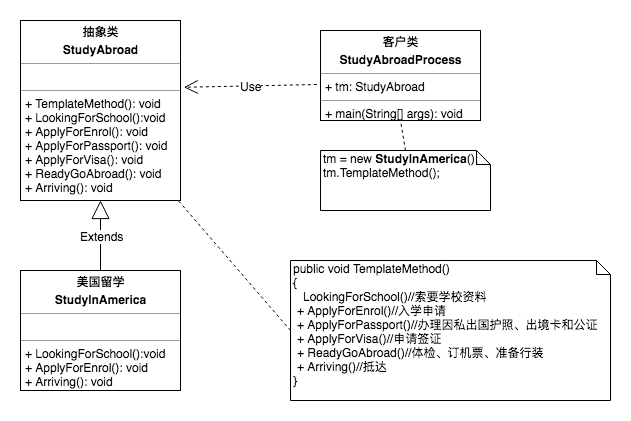

The diagram above was exported from draw.io. Its source (the exported page's mxGraphModel, read from the mxfile embedded in the PNG):
<mxGraphModel dx="1251" dy="569" grid="1" gridSize="10" guides="1" tooltips="1" connect="1" arrows="1" fold="1" page="1" pageScale="1" pageWidth="827" pageHeight="1169" math="0" shadow="0">
  <root>
    <mxCell id="0" />
    <mxCell id="1" parent="0" />
    <mxCell id="vuneg_YJLssjPU8DOAY9-1" value="&lt;p style=&quot;margin: 0px ; margin-top: 4px ; text-align: center&quot;&gt;&lt;b&gt;抽象类&lt;/b&gt;&lt;/p&gt;&lt;p style=&quot;margin: 0px ; margin-top: 4px ; text-align: center&quot;&gt;&lt;b&gt;StudyAbroad&lt;/b&gt;&lt;/p&gt;&lt;hr size=&quot;1&quot;&gt;&lt;p style=&quot;margin: 0px ; margin-left: 4px&quot;&gt;&lt;br&gt;&lt;/p&gt;&lt;hr size=&quot;1&quot;&gt;&lt;p style=&quot;margin: 0px ; margin-left: 4px&quot;&gt;+ TemplateMethod(): void&lt;/p&gt;&lt;p style=&quot;margin: 0px ; margin-left: 4px&quot;&gt;+ LookingForSchool():void&lt;/p&gt;&lt;p style=&quot;margin: 0px ; margin-left: 4px&quot;&gt;+ ApplyForEnrol(): void&lt;br&gt;&lt;/p&gt;&lt;p style=&quot;margin: 0px ; margin-left: 4px&quot;&gt;+ ApplyForPassport(): void&lt;br&gt;&lt;/p&gt;&lt;p style=&quot;margin: 0px ; margin-left: 4px&quot;&gt;+ ApplyForVisa(): void&lt;br&gt;&lt;/p&gt;&lt;p style=&quot;margin: 0px ; margin-left: 4px&quot;&gt;+ ReadyGoAbroad(): void&lt;br&gt;&lt;/p&gt;&lt;p style=&quot;margin: 0px ; margin-left: 4px&quot;&gt;+ Arriving(): void&lt;br&gt;&lt;/p&gt;&lt;p style=&quot;margin: 0px ; margin-left: 4px&quot;&gt;&lt;br&gt;&lt;/p&gt;" style="verticalAlign=top;align=left;overflow=fill;fontSize=12;fontFamily=Helvetica;html=1;" vertex="1" parent="1">
      <mxGeometry x="180" y="110" width="160" height="180" as="geometry" />
    </mxCell>
    <mxCell id="vuneg_YJLssjPU8DOAY9-2" value="&lt;p style=&quot;margin: 0px ; margin-top: 4px ; text-align: center&quot;&gt;&lt;b&gt;客户类&lt;/b&gt;&lt;/p&gt;&lt;p style=&quot;margin: 0px ; margin-top: 4px ; text-align: center&quot;&gt;&lt;b&gt;StudyAbroadProcess&lt;/b&gt;&lt;/p&gt;&lt;hr size=&quot;1&quot;&gt;&lt;p style=&quot;margin: 0px ; margin-left: 4px&quot;&gt;+ tm: StudyAbroad&lt;/p&gt;&lt;hr size=&quot;1&quot;&gt;&lt;p style=&quot;margin: 0px ; margin-left: 4px&quot;&gt;+ main(String[] args): void&lt;/p&gt;" style="verticalAlign=top;align=left;overflow=fill;fontSize=12;fontFamily=Helvetica;html=1;" vertex="1" parent="1">
      <mxGeometry x="480" y="120" width="160" height="90" as="geometry" />
    </mxCell>
    <mxCell id="vuneg_YJLssjPU8DOAY9-3" value="tm = new&amp;nbsp;&lt;b style=&quot;text-align: center ; white-space: nowrap&quot;&gt;StudyInAmerica&lt;/b&gt;();&lt;br&gt;tm.TemplateMethod();" style="shape=note;whiteSpace=wrap;html=1;size=14;verticalAlign=top;align=left;spacingTop=-6;" vertex="1" parent="1">
      <mxGeometry x="480" y="240" width="170" height="60" as="geometry" />
    </mxCell>
    <mxCell id="vuneg_YJLssjPU8DOAY9-4" value="" style="endArrow=none;dashed=1;html=1;exitX=0.5;exitY=0;exitDx=0;exitDy=0;exitPerimeter=0;entryX=0.5;entryY=1;entryDx=0;entryDy=0;" edge="1" parent="1" source="vuneg_YJLssjPU8DOAY9-3" target="vuneg_YJLssjPU8DOAY9-2">
      <mxGeometry width="50" height="50" relative="1" as="geometry">
        <mxPoint x="360" y="280" as="sourcePoint" />
        <mxPoint x="553" y="199" as="targetPoint" />
      </mxGeometry>
    </mxCell>
    <mxCell id="vuneg_YJLssjPU8DOAY9-5" value="Use" style="endArrow=open;endSize=12;dashed=1;html=1;entryX=1.021;entryY=0.371;entryDx=0;entryDy=0;entryPerimeter=0;exitX=-0.023;exitY=0.6;exitDx=0;exitDy=0;exitPerimeter=0;" edge="1" parent="1" source="vuneg_YJLssjPU8DOAY9-2" target="vuneg_YJLssjPU8DOAY9-1">
      <mxGeometry width="160" relative="1" as="geometry">
        <mxPoint x="460" y="160" as="sourcePoint" />
        <mxPoint x="390" y="150" as="targetPoint" />
      </mxGeometry>
    </mxCell>
    <mxCell id="vuneg_YJLssjPU8DOAY9-6" value="&lt;p style=&quot;margin: 0px ; margin-top: 4px ; text-align: center&quot;&gt;&lt;b&gt;美国留学&lt;/b&gt;&lt;/p&gt;&lt;p style=&quot;margin: 0px ; margin-top: 4px ; text-align: center&quot;&gt;&lt;b&gt;StudyInAmerica&lt;/b&gt;&lt;/p&gt;&lt;hr size=&quot;1&quot;&gt;&lt;p style=&quot;margin: 0px ; margin-left: 4px&quot;&gt;&lt;br&gt;&lt;/p&gt;&lt;hr size=&quot;1&quot;&gt;&lt;p style=&quot;margin: 0px 0px 0px 4px&quot;&gt;+ LookingForSchool():void&lt;/p&gt;&lt;p style=&quot;margin: 0px 0px 0px 4px&quot;&gt;+ ApplyForEnrol(): void&lt;/p&gt;&lt;p style=&quot;margin: 0px 0px 0px 4px&quot;&gt;+ Arriving(): void&lt;br&gt;&lt;/p&gt;" style="verticalAlign=top;align=left;overflow=fill;fontSize=12;fontFamily=Helvetica;html=1;" vertex="1" parent="1">
      <mxGeometry x="180" y="360" width="160" height="120" as="geometry" />
    </mxCell>
    <mxCell id="vuneg_YJLssjPU8DOAY9-7" value="Extends" style="endArrow=block;endSize=16;endFill=0;html=1;exitX=0.5;exitY=0;exitDx=0;exitDy=0;entryX=0.5;entryY=1;entryDx=0;entryDy=0;" edge="1" parent="1" source="vuneg_YJLssjPU8DOAY9-6" target="vuneg_YJLssjPU8DOAY9-1">
      <mxGeometry width="160" relative="1" as="geometry">
        <mxPoint x="240" y="270" as="sourcePoint" />
        <mxPoint x="400" y="270" as="targetPoint" />
      </mxGeometry>
    </mxCell>
    <mxCell id="vuneg_YJLssjPU8DOAY9-8" value="public void TemplateMethod()&lt;br&gt;{&lt;br&gt;&amp;nbsp; &amp;nbsp;&lt;span style=&quot;white-space: nowrap&quot;&gt;LookingForSchool()//索要学校资料&lt;/span&gt;&lt;p style=&quot;white-space: nowrap ; margin: 0px 0px 0px 4px&quot;&gt;+ ApplyForEnrol()//入学申请&lt;br&gt;&lt;/p&gt;&lt;p style=&quot;white-space: nowrap ; margin: 0px 0px 0px 4px&quot;&gt;+ ApplyForPassport()//办理因私出国护照、出境卡和公证&lt;br&gt;&lt;/p&gt;&lt;p style=&quot;white-space: nowrap ; margin: 0px 0px 0px 4px&quot;&gt;+ ApplyForVisa()//申请签证&lt;br&gt;&lt;/p&gt;&lt;p style=&quot;white-space: nowrap ; margin: 0px 0px 0px 4px&quot;&gt;+ ReadyGoAbroad()//体检、订机票、准备行装&lt;br&gt;&lt;/p&gt;&lt;p style=&quot;white-space: nowrap ; margin: 0px 0px 0px 4px&quot;&gt;+ Arriving()//抵达&lt;/p&gt;}" style="shape=note;whiteSpace=wrap;html=1;size=14;verticalAlign=top;align=left;spacingTop=-6;" vertex="1" parent="1">
      <mxGeometry x="450" y="350" width="320" height="140" as="geometry" />
    </mxCell>
    <mxCell id="vuneg_YJLssjPU8DOAY9-9" value="" style="endArrow=none;dashed=1;html=1;exitX=0;exitY=0.5;exitDx=0;exitDy=0;exitPerimeter=0;" edge="1" parent="1" source="vuneg_YJLssjPU8DOAY9-8" target="vuneg_YJLssjPU8DOAY9-1">
      <mxGeometry width="50" height="50" relative="1" as="geometry">
        <mxPoint x="470" y="410" as="sourcePoint" />
        <mxPoint x="570" y="210" as="targetPoint" />
      </mxGeometry>
    </mxCell>
  </root>
</mxGraphModel>